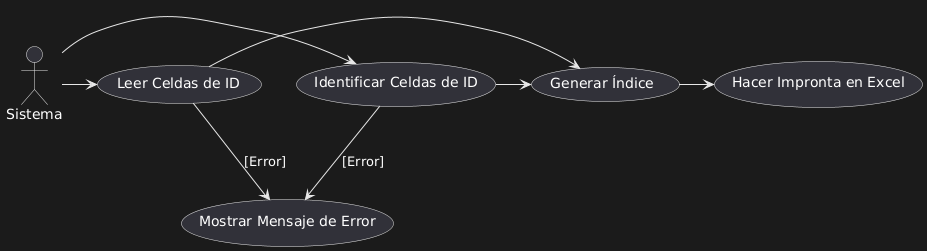

The diagram above was rendered by PlantUML. Its source (embedded in the PNG):
@startuml
actor Sistema
Sistema -> (Identificar Celdas de ID)
Sistema -> (Leer Celdas de ID)
(Identificar Celdas de ID) -> (Generar Índice)
(Leer Celdas de ID) -> (Generar Índice)
(Generar Índice) -> (Hacer Impronta en Excel)
(Identificar Celdas de ID) --> (Mostrar Mensaje de Error) : [Error]
(Leer Celdas de ID) --> (Mostrar Mensaje de Error) : [Error]
@enduml